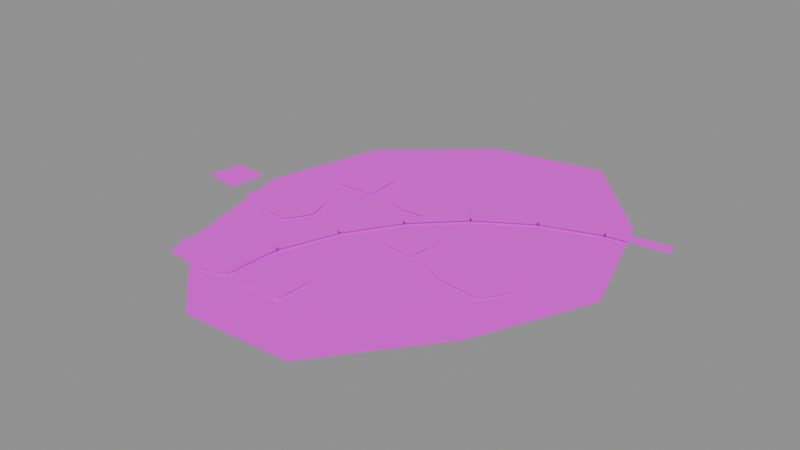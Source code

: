 # Source: prop.footprints.blend  (saved by Blender 5.2.45; exported with 4.5.12 LTS)
import bpy
from mathutils import Matrix  # noqa: F401  (used for matrix-valued properties, if any)

bpy.ops.wm.read_factory_settings(use_empty=True)
scene = bpy.context.scene
scene.name = 'Scene'

# ---- images (referenced by path relative to the original .blend; pixels are not part of the script)
import os
ASSET_DIR = os.environ.get("B2B_ASSET_DIR", "")  # directory of the original .blend (textures are referenced by path, not embedded)
HERE = os.path.dirname(os.path.abspath(__file__))  # packed textures are extracted next to this script under _unpacked/

def load_image(name, relpath, width, height, colorspace="sRGB"):
    """Load a texture the original file referenced (path relative to the .blend, or extracted next to this script)."""
    p = next((c for c in (os.path.join(HERE, relpath), os.path.join(ASSET_DIR, relpath)) if relpath and os.path.exists(c)), "")
    if p:
        img = bpy.data.images.load(p, check_existing=True)
        img.name = name
    else:  # same state as the original file: an image datablock whose file is absent (Cycles renders it pink)
        img = bpy.data.images.new(name, width, height)
        img.source = "FILE"
        img.filepath = "//" + (relpath or name)
    img.colorspace_settings.name = colorspace
    return img
img_palette_png = load_image('palette.png', 'palette.png', 1024, 1024, 'sRGB')

# ---- materials (node trees are filled in below, after node groups)
mat_palette = bpy.data.materials.new('palette')

# ---- material node trees
mat_palette.use_nodes = True; mat_palette.node_tree.nodes.clear()
_N = mat_palette.node_tree.nodes; _L = mat_palette.node_tree.links
n0 = _N.new('ShaderNodeBsdfPrincipled'); n0.name = 'Principled BSDF'; n0.location = (-200, 100)
n0.inputs[10].default_value = 0.005
n1 = _N.new('ShaderNodeOutputMaterial'); n1.name = 'Material Output'; n1.location = (200, 100)
n2 = _N.new('ShaderNodeTexImage'); n2.name = 'Image Texture'; n2.location = (0, 0)
n2.image = img_palette_png
n2.interpolation = 'Closest'
_L.new(n0.outputs[0], n1.inputs[0])
_L.new(n2.outputs[0], n0.inputs[0])
n1.is_active_output = True

# ---- meshes
me_footprints = bpy.data.meshes.new('footprints')
me_footprints.from_pydata([(0.2392, 0.0, 0.006), (0.1627, 0.2331, 0.006), (0.002805, 0.4009, 0.006), (-0.2027, 0.3608, 0.006), (-0.3723, 0.2135, 0.006), (-0.428, 4.291e-17, 0.006), (-0.3655, -0.249, 0.006), (-0.1949, -0.4049, 0.006), (-0.0002379, -0.398, 0.006), (0.1487, -0.2068, 0.006), (-0.271, -0.06584, 0.009), (-0.2853, -0.01874, 0.009), (-0.3641, -0.004028, 0.009), (-0.4057, -0.01404, 0.009), (-0.4142, -0.08352, 0.009), (-0.3763, -0.1033, 0.009), (-0.2963, -0.1081, 0.009), (-0.4454, -0.009169, 0.009), (-0.5151, -0.002626, 0.009), (-0.5231, -0.06813, 0.009), (-0.4539, -0.07865, 0.009), (-0.07015, 0.09629, 0.009), (-0.09231, 0.1403, 0.009), (-0.1725, 0.1414, 0.009), (-0.2117, 0.1245, 0.009), (-0.2083, 0.05456, 0.009), (-0.1676, 0.04151, 0.009), (-0.08795, 0.05037, 0.009), (-0.2516, 0.1225, 0.009), (-0.3215, 0.1172, 0.009), (-0.3183, 0.05123, 0.009), (-0.2482, 0.05262, 0.009), (0.1288, -0.06797, 0.009), (0.1152, -0.02064, 0.009), (0.03662, -0.004628, 0.009), (-0.005065, -0.01395, 0.009), (-0.01474, -0.08328, 0.009), (0.0228, -0.1037, 0.009), (0.1027, -0.1098, 0.009), (-0.04468, -0.008423, 0.009), (-0.1143, -0.0007258, 0.009), (-0.1234, -0.06609, 0.009), (-0.05436, -0.07775, 0.009), (-0.3699, -0.2562, 0.009), (-0.3486, -0.2118, 0.009), (-0.2685, -0.2091, 0.009), (-0.229, -0.2253, 0.009), (-0.231, -0.2953, 0.009), (-0.2715, -0.3091, 0.009), (-0.3513, -0.3017, 0.009), (-0.189, -0.2265, 0.009), (-0.1191, -0.2306, 0.009), (-0.121, -0.2965, 0.009), (-0.1911, -0.2965, 0.009), (0.2487, 0.2119, 0.01), (0.1374, 0.1994, 0.01), (0.1401, 0.1755, 0.01), (0.2513, 0.1881, 0.01), (0.1348, 0.1988, 0.01), (0.02909, 0.1618, 0.01), (0.03702, 0.1392, 0.01), (0.1427, 0.1761, 0.01), (0.02667, 0.1606, 0.01), (-0.06813, 0.1011, 0.01), (-0.05536, 0.08076, 0.01), (0.03944, 0.1403, 0.01), (-0.07023, 0.0994, 0.01), (-0.1494, 0.02023, 0.01), (-0.1324, 0.00326, 0.01), (-0.05326, 0.08243, 0.01), (-0.1511, 0.01813, 0.01), (-0.2106, -0.07667, 0.01), (-0.1903, -0.08944, 0.01), (-0.1308, 0.005361, 0.01), (-0.2118, -0.07909, 0.01), (-0.2488, -0.1848, 0.01), (-0.2261, -0.1927, 0.01), (-0.1892, -0.08702, 0.01), (-0.2494, -0.1874, 0.01), (-0.2619, -0.2987, 0.01), (-0.2381, -0.3013, 0.01), (-0.2255, -0.1901, 0.01)], [], [(0, 1, 2, 3, 4, 5, 6, 7, 8, 9), (10, 11, 12, 13, 14, 15, 16), (17, 18, 19, 20), (21, 22, 23, 24, 25, 26, 27), (28, 29, 30, 31), (32, 33, 34, 35, 36, 37, 38), (39, 40, 41, 42), (43, 49, 48, 47, 46, 45, 44), (50, 53, 52, 51), (54, 55, 56, 57), (58, 59, 60, 61), (62, 63, 64, 65), (66, 67, 68, 69), (70, 71, 72, 73), (74, 75, 76, 77), (78, 79, 80, 81)])
_uv = me_footprints.uv_layers.new(name='UVMap')
_uv.uv.foreach_set('vector', [0.5625, 0.8333, 0.5625, 0.8333, 0.5625, 0.8333, 0.5625, 0.8333, 0.5625, 0.8333, 0.5625, 0.8333, 0.5625, 0.8333, 0.5625, 0.8333, 0.5625, 0.8333, 0.5625, 0.8333, 0.8125, 0.8333, 0.8125, 0.8333, 0.8125, 0.8333, 0.8125, 0.8333, 0.8125, 0.8333, 0.8125, 0.8333, 0.8125, 0.8333, 0.8125, 0.8333, 0.8125, 0.8333, 0.8125, 0.8333, 0.8125, 0.8333, 0.8125, 0.8333, 0.8125, 0.8333, 0.8125, 0.8333, 0.8125, 0.8333, 0.8125, 0.8333, 0.8125, 0.8333, 0.8125, 0.8333, 0.8125, 0.8333, 0.8125, 0.8333, 0.8125, 0.8333, 0.8125, 0.8333, 0.8125, 0.8333, 0.8125, 0.8333, 0.8125, 0.8333, 0.8125, 0.8333, 0.8125, 0.8333, 0.8125, 0.8333, 0.8125, 0.8333, 0.8125, 0.8333, 0.8125, 0.8333, 0.8125, 0.8333, 0.8125, 0.8333, 0.8125, 0.8333, 0.8125, 0.8333, 0.8125, 0.8333, 0.8125, 0.8333, 0.8125, 0.8333, 0.8125, 0.8333, 0.8125, 0.8333, 0.8125, 0.8333, 0.8125, 0.8333, 0.8125, 0.8333, 0.8125, 0.8333, 0.8125, 0.8333, 0.8125, 0.8333, 0.8125, 0.8333, 0.8125, 0.8333, 0.8125, 0.8333, 0.8125, 0.8333, 0.8125, 0.8333, 0.8125, 0.8333, 0.8125, 0.8333, 0.8125, 0.8333, 0.8125, 0.8333, 0.8125, 0.8333, 0.8125, 0.8333, 0.8125, 0.8333, 0.8125, 0.8333, 0.8125, 0.8333, 0.8125, 0.8333, 0.8125, 0.8333, 0.8125, 0.8333, 0.8125, 0.8333, 0.8125, 0.8333, 0.8125, 0.8333, 0.8125, 0.8333, 0.8125, 0.8333, 0.8125, 0.8333, 0.8125, 0.8333, 0.8125, 0.8333, 0.8125, 0.8333])
me_footprints.materials.append(mat_palette)
me_footprints.update()

# ---- objects
ob_footprints = bpy.data.objects.new('footprints', me_footprints)

# ---- transforms, parenting, visibility, modifiers, constraints
ob_footprints.location = (0.0, 0.0, 0.0)

# ---- collection membership
scene.collection.objects.link(ob_footprints)

# ---- scene / render settings (as saved in the file)
scene.frame_start = 1; scene.frame_end = 250; scene.frame_set(1)
scene.render.engine = 'BLENDER_EEVEE_NEXT'
scene.render.bake_bias = 0.0
scene.render.bake_samples = 0
scene.render.compositor_device = 'GPU'
scene.eevee.use_volume_custom_range = False
scene.eevee.fast_gi_thickness_near = 0.1
scene.eevee.fast_gi_thickness_far = 0.0
scene.eevee.ray_tracing_options.screen_trace_thickness = 0.1
bpy.context.view_layer.update()

# ---- added for rendering (the .blend has no active camera and no usable light): camera, sun + grey world if the file has none
cam_auto = bpy.data.cameras.new('AutoCamera')
cam_auto.lens = 50.0
cam_auto.sensor_width = 36.0
cam_auto.clip_end = 1000.0
ob_auto_camera = bpy.data.objects.new('AutoCamera', cam_auto)
scene.collection.objects.link(ob_auto_camera)
ob_auto_camera.location = (0.898176, -1.24285, 0.835254)
ob_auto_camera.rotation_euler = (1.09748, -7.21219e-08, 0.694738)
scene.camera = ob_auto_camera
light_auto_sun = bpy.data.lights.new('AutoSun', 'SUN')
light_auto_sun.energy = 3.0
light_auto_sun.angle = 0.0523599
ob_auto_sun = bpy.data.objects.new('AutoSun', light_auto_sun)
scene.collection.objects.link(ob_auto_sun)
ob_auto_sun.rotation_euler = (0.872665, 0.174533, 0.523599)
if scene.world is None:
    world_auto = bpy.data.worlds.new('AutoWorld')
    world_auto.color = (0.3, 0.3, 0.3)
    scene.world = world_auto
bpy.context.view_layer.update()
